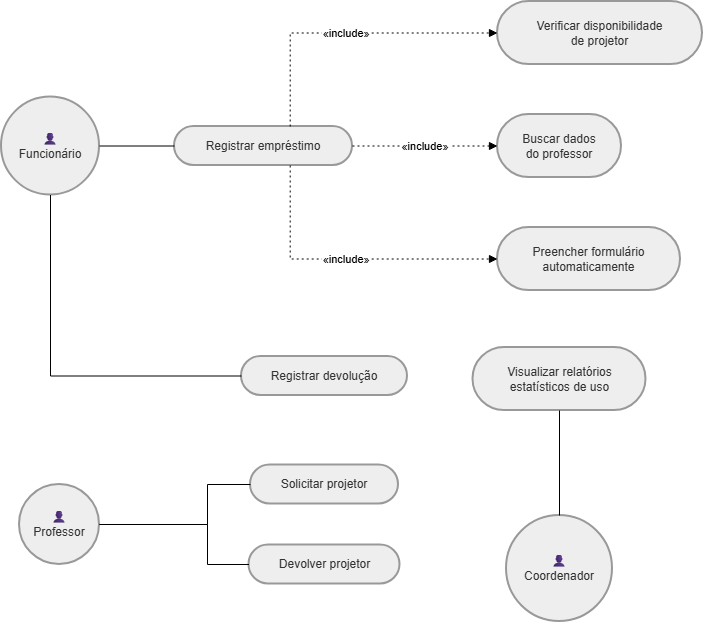

The diagram above was exported from draw.io. Its source (the exported page's mxGraphModel, read from the mxfile embedded in the PNG):
<mxGraphModel dx="1189" dy="656" grid="1" gridSize="10" guides="1" tooltips="1" connect="1" arrows="1" fold="1" page="1" pageScale="1" pageWidth="827" pageHeight="1169" math="0" shadow="0">
  <root>
    <mxCell id="0" />
    <mxCell id="1" parent="0" />
    <mxCell id="lXCewTozBAjOKPBA1MOf-4" parent="1" style="ellipse;aspect=fixed;strokeWidth=2;whiteSpace=wrap;fillColor=light-dark(#eeeeee,#1f2020);strokeColor=light-dark(#999999,#cccccc);fontColor=light-dark(#333333,#cccccc);" value="👤&#10;Professor" vertex="1">
      <mxGeometry height="80" width="80" x="38" y="648" as="geometry" />
    </mxCell>
    <mxCell id="lXCewTozBAjOKPBA1MOf-5" parent="1" style="ellipse;aspect=fixed;strokeWidth=2;whiteSpace=wrap;fillColor=light-dark(#eeeeee,#1f2020);strokeColor=light-dark(#999999,#cccccc);fontColor=light-dark(#333333,#cccccc);" value="👤&#10;Funcionário" vertex="1">
      <mxGeometry height="98" width="98" x="20" y="260.5" as="geometry" />
    </mxCell>
    <mxCell id="lXCewTozBAjOKPBA1MOf-6" parent="1" style="ellipse;aspect=fixed;strokeWidth=2;whiteSpace=wrap;fillColor=light-dark(#eeeeee,#1f2020);strokeColor=light-dark(#999999,#cccccc);fontColor=light-dark(#333333,#cccccc);" value="👤&#10;Coordenador" vertex="1">
      <mxGeometry height="106" width="106" x="525" y="679" as="geometry" />
    </mxCell>
    <mxCell id="lXCewTozBAjOKPBA1MOf-7" parent="1" style="rounded=1;whiteSpace=wrap;arcSize=50;strokeWidth=2;fillColor=light-dark(#eeeeee,#1f2020);strokeColor=light-dark(#999999,#cccccc);fontColor=light-dark(#333333,#cccccc);" value="Solicitar projetor" vertex="1">
      <mxGeometry height="39" width="148" x="269" y="628.5" as="geometry" />
    </mxCell>
    <mxCell id="lXCewTozBAjOKPBA1MOf-8" parent="1" style="rounded=1;whiteSpace=wrap;arcSize=50;strokeWidth=2;fillColor=light-dark(#eeeeee,#1f2020);strokeColor=light-dark(#999999,#cccccc);fontColor=light-dark(#333333,#cccccc);" value="Devolver projetor" vertex="1">
      <mxGeometry height="39" width="151" x="267.5" y="708.5" as="geometry" />
    </mxCell>
    <mxCell id="lXCewTozBAjOKPBA1MOf-9" parent="1" style="rounded=1;whiteSpace=wrap;arcSize=50;strokeWidth=2;fillColor=light-dark(#eeeeee,#1f2020);strokeColor=light-dark(#999999,#cccccc);fontColor=light-dark(#333333,#cccccc);" value="Registrar empréstimo" vertex="1">
      <mxGeometry height="39" width="178" x="193" y="290" as="geometry" />
    </mxCell>
    <mxCell id="lXCewTozBAjOKPBA1MOf-10" parent="1" style="rounded=1;whiteSpace=wrap;arcSize=50;strokeWidth=2;fillColor=light-dark(#eeeeee,#1f2020);strokeColor=light-dark(#999999,#cccccc);fontColor=light-dark(#333333,#cccccc);" value="Registrar devolução" vertex="1">
      <mxGeometry height="39" width="166" x="260" y="520" as="geometry" />
    </mxCell>
    <mxCell id="lXCewTozBAjOKPBA1MOf-11" parent="1" style="rounded=1;whiteSpace=wrap;arcSize=50;strokeWidth=2;fillColor=light-dark(#eeeeee,#1f2020);strokeColor=light-dark(#999999,#cccccc);fontColor=light-dark(#333333,#cccccc);" value="Visualizar relatórios&#10;estatísticos de uso" vertex="1">
      <mxGeometry height="63" width="173" x="491.5" y="511" as="geometry" />
    </mxCell>
    <mxCell id="lXCewTozBAjOKPBA1MOf-12" parent="1" style="rounded=1;whiteSpace=wrap;arcSize=50;strokeWidth=2;fillColor=light-dark(#eeeeee,#1f2020);strokeColor=light-dark(#999999,#cccccc);fontColor=light-dark(#333333,#cccccc);" value="Verificar disponibilidade&#10;de projetor" vertex="1">
      <mxGeometry height="63" width="205" x="516" y="165" as="geometry" />
    </mxCell>
    <mxCell id="lXCewTozBAjOKPBA1MOf-13" parent="1" style="rounded=1;whiteSpace=wrap;arcSize=50;strokeWidth=2;fillColor=light-dark(#eeeeee,#1f2020);strokeColor=light-dark(#999999,#cccccc);fontColor=light-dark(#333333,#cccccc);" value="Buscar dados&#10;do professor" vertex="1">
      <mxGeometry height="63" width="124" x="516" y="278" as="geometry" />
    </mxCell>
    <mxCell id="lXCewTozBAjOKPBA1MOf-14" parent="1" style="rounded=1;whiteSpace=wrap;arcSize=50;strokeWidth=2;fillColor=light-dark(#eeeeee,#1f2020);strokeColor=light-dark(#999999,#cccccc);fontColor=light-dark(#333333,#cccccc);" value="Preencher formulário&#10;automaticamente" vertex="1">
      <mxGeometry height="63" width="183" x="516" y="391" as="geometry" />
    </mxCell>
    <mxCell id="lXCewTozBAjOKPBA1MOf-15" edge="1" parent="1" source="lXCewTozBAjOKPBA1MOf-9" style="dashed=1;dashPattern=2 3;startArrow=none;endArrow=block;exitX=0.65;exitY=0;rounded=0;edgeStyle=orthogonalEdgeStyle;entryX=0;entryY=0.5;entryDx=0;entryDy=0;" target="lXCewTozBAjOKPBA1MOf-12" value="«include»">
      <mxGeometry relative="1" as="geometry" />
    </mxCell>
    <mxCell id="lXCewTozBAjOKPBA1MOf-16" edge="1" parent="1" source="lXCewTozBAjOKPBA1MOf-9" style="dashed=1;dashPattern=2 3;startArrow=none;endArrow=block;exitX=1;exitY=0.5;entryX=0;entryY=0.5;rounded=0;edgeStyle=orthogonalEdgeStyle;" target="lXCewTozBAjOKPBA1MOf-13" value="«include»">
      <mxGeometry relative="1" as="geometry" />
    </mxCell>
    <mxCell id="lXCewTozBAjOKPBA1MOf-17" edge="1" parent="1" source="lXCewTozBAjOKPBA1MOf-9" style="dashed=1;dashPattern=2 3;startArrow=none;endArrow=block;exitX=0.65;exitY=1;entryX=0;entryY=0.5;rounded=0;edgeStyle=orthogonalEdgeStyle;" target="lXCewTozBAjOKPBA1MOf-14" value="«include»">
      <mxGeometry relative="1" as="geometry" />
    </mxCell>
    <mxCell id="lXCewTozBAjOKPBA1MOf-18" edge="1" parent="1" source="lXCewTozBAjOKPBA1MOf-4" style="startArrow=none;endArrow=none;exitX=1;exitY=0.5;entryX=0;entryY=0.5;rounded=0;edgeStyle=orthogonalEdgeStyle;exitDx=0;exitDy=0;" target="lXCewTozBAjOKPBA1MOf-7" value="">
      <mxGeometry relative="1" as="geometry">
        <Array as="points">
          <mxPoint x="226" y="688" />
          <mxPoint x="226" y="648" />
        </Array>
      </mxGeometry>
    </mxCell>
    <mxCell id="lXCewTozBAjOKPBA1MOf-19" edge="1" parent="1" source="lXCewTozBAjOKPBA1MOf-4" style="startArrow=none;endArrow=none;exitX=1;exitY=0.5;entryX=0;entryY=0.5;rounded=0;edgeStyle=orthogonalEdgeStyle;exitDx=0;exitDy=0;" target="lXCewTozBAjOKPBA1MOf-8" value="">
      <mxGeometry relative="1" as="geometry">
        <Array as="points">
          <mxPoint x="226" y="688" />
          <mxPoint x="226" y="728" />
        </Array>
      </mxGeometry>
    </mxCell>
    <mxCell id="lXCewTozBAjOKPBA1MOf-20" edge="1" parent="1" source="lXCewTozBAjOKPBA1MOf-5" style="startArrow=none;endArrow=none;exitX=1;exitY=0.5;entryX=0;entryY=0.5;rounded=0;edgeStyle=orthogonalEdgeStyle;exitDx=0;exitDy=0;" target="lXCewTozBAjOKPBA1MOf-9" value="">
      <mxGeometry relative="1" as="geometry" />
    </mxCell>
    <mxCell id="lXCewTozBAjOKPBA1MOf-21" edge="1" parent="1" source="lXCewTozBAjOKPBA1MOf-5" style="startArrow=none;endArrow=none;exitX=0.5;exitY=1;entryX=0;entryY=0.5;rounded=0;edgeStyle=orthogonalEdgeStyle;exitDx=0;exitDy=0;" target="lXCewTozBAjOKPBA1MOf-10" value="">
      <mxGeometry relative="1" as="geometry" />
    </mxCell>
    <mxCell id="lXCewTozBAjOKPBA1MOf-22" edge="1" parent="1" source="lXCewTozBAjOKPBA1MOf-6" style="startArrow=none;endArrow=none;exitX=0.5;exitY=0;entryX=0.5;entryY=1;rounded=0;edgeStyle=orthogonalEdgeStyle;entryDx=0;entryDy=0;exitDx=0;exitDy=0;" target="lXCewTozBAjOKPBA1MOf-11" value="">
      <mxGeometry relative="1" as="geometry" />
    </mxCell>
  </root>
</mxGraphModel>